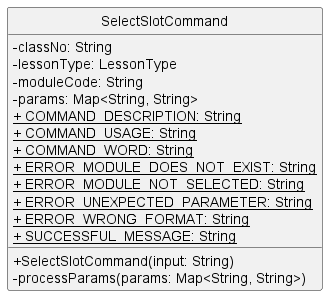

The diagram above was rendered by PlantUML. Its source (embedded in the PNG):
@startuml
'https://plantuml.com/class-diagram
hide circle
skinparam classAttributeIconSize 0

class SelectSlotCommand {
    - classNo: String
    - lessonType: LessonType
    - moduleCode: String
    - params: Map<String, String>
    <u>+ COMMAND_DESCRIPTION: String
    <u>+ COMMAND_USAGE: String
    <u>+ COMMAND_WORD: String
    <u>+ ERROR_MODULE_DOES_NOT_EXIST: String
    <u>+ ERROR_MODULE_NOT_SELECTED: String
    <u>+ ERROR_UNEXPECTED_PARAMETER: String
    <u>+ ERROR_WRONG_FORMAT: String
    <u>+ SUCCESSFUL_MESSAGE: String

    + SelectSlotCommand(input: String)
    - processParams(params: Map<String, String>)
}

@enduml